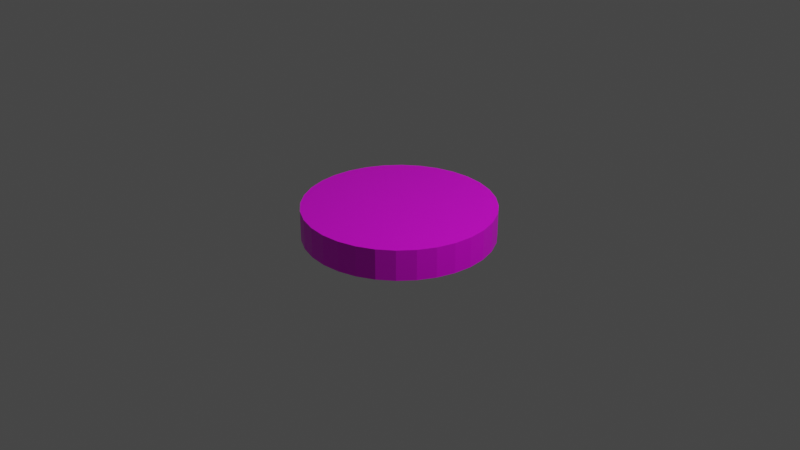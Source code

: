 # Source: forest.blend  (saved by Blender 2.82.7; exported with 4.5.12 LTS)
import bpy
from mathutils import Matrix  # noqa: F401  (used for matrix-valued properties, if any)

bpy.ops.wm.read_factory_settings(use_empty=True)
scene = bpy.context.scene
scene.name = 'Scene'

# ---- collections
col_collection = bpy.data.collections.new('Collection'); scene.collection.children.link(col_collection)

# ---- images (referenced by path relative to the original .blend; pixels are not part of the script)
import os
ASSET_DIR = os.environ.get("B2B_ASSET_DIR", "")  # directory of the original .blend (textures are referenced by path, not embedded)
HERE = os.path.dirname(os.path.abspath(__file__))  # packed textures are extracted next to this script under _unpacked/

def load_image(name, relpath, width, height, colorspace="sRGB"):
    """Load a texture the original file referenced (path relative to the .blend, or extracted next to this script)."""
    p = next((c for c in (os.path.join(HERE, relpath), os.path.join(ASSET_DIR, relpath)) if relpath and os.path.exists(c)), "")
    if p:
        img = bpy.data.images.load(p, check_existing=True)
        img.name = name
    else:  # same state as the original file: an image datablock whose file is absent (Cycles renders it pink)
        img = bpy.data.images.new(name, width, height)
        img.source = "FILE"
        img.filepath = "//" + (relpath or name)
    img.colorspace_settings.name = colorspace
    return img
img_counter = load_image('Counter', 'Counter.png', 1024, 1024, 'sRGB')

# ---- materials (node trees are filled in below, after node groups)
mat_material = bpy.data.materials.new('Material')
mat_material.alpha_threshold = 0.0
mat_material.use_transparent_shadow = False
mat_material.line_color = (0.0, 0.0, 0.0, 1.0)

# ---- material node trees
mat_material.use_nodes = True; mat_material.node_tree.nodes.clear()
_N = mat_material.node_tree.nodes; _L = mat_material.node_tree.links
n0 = _N.new('ShaderNodeOutputMaterial'); n0.name = 'Material Output'; n0.location = (300, 300)
n1 = _N.new('ShaderNodeBsdfPrincipled'); n1.name = 'Principled BSDF'; n1.location = (10, 300)
n1.distribution = 'GGX'
n1.subsurface_method = 'BURLEY'
n1.inputs[2].default_value = 0.4
n1.inputs[3].default_value = 1.45
n1.inputs[27].default_value = (0.0, 0.0, 0.0, 1.0)
n1.inputs[28].default_value = 1.0
n2 = _N.new('ShaderNodeTexImage'); n2.name = 'Image Texture'; n2.location = (-280, 280)
n2.image = img_counter
_L.new(n1.outputs[0], n0.inputs[0])
_L.new(n2.outputs[0], n1.inputs[0])
n0.is_active_output = True

# ---- world
world_world = bpy.data.worlds.new('World'); scene.world = world_world
world_world.use_nodes = True; world_world.node_tree.nodes.clear()
_N = world_world.node_tree.nodes; _L = world_world.node_tree.links
n0 = _N.new('ShaderNodeOutputWorld'); n0.name = 'World Output'; n0.location = (300, 300)
n1 = _N.new('ShaderNodeBackground'); n1.name = 'Background'; n1.location = (10, 300)
n1.inputs[0].default_value = (0.05088, 0.05088, 0.05088, 1.0)
_L.new(n1.outputs[0], n0.inputs[0])
n0.is_active_output = True
world_world.color = (0.05088, 0.05088, 0.05088)
world_world.use_sun_shadow = False
world_world.sun_shadow_jitter_overblur = 0.0

# ---- cameras
cam_camera = bpy.data.cameras.new('Camera')
cam_camera.clip_end = 100.0
cam_camera.ortho_scale = 7.314

# ---- lights
light_light = bpy.data.lights.new('Light', 'POINT')
light_light.transmission_factor = 0.0
light_light.energy = 1000.0
light_light.shadow_soft_size = 0.1
light_light.shadow_maximum_resolution = 0.006
light_light.use_absolute_resolution = True

# ---- meshes
me_cylinder = bpy.data.meshes.new('Cylinder')
me_cylinder.from_pydata([(0.0, 1.0, -1.0), (0.0, 1.0, 1.0), (0.1951, 0.9808, -1.0), (0.1951, 0.9808, 1.0), (0.3827, 0.9239, -1.0), (0.3827, 0.9239, 1.0), (0.5556, 0.8315, -1.0), (0.5556, 0.8315, 1.0), (0.7071, 0.7071, -1.0), (0.7071, 0.7071, 1.0), (0.8315, 0.5556, -1.0), (0.8315, 0.5556, 1.0), (0.9239, 0.3827, -1.0), (0.9239, 0.3827, 1.0), (0.9808, 0.1951, -1.0), (0.9808, 0.1951, 1.0), (1.0, 7.55e-08, -1.0), (1.0, 7.55e-08, 1.0), (0.9808, -0.1951, -1.0), (0.9808, -0.1951, 1.0), (0.9239, -0.3827, -1.0), (0.9239, -0.3827, 1.0), (0.8315, -0.5556, -1.0), (0.8315, -0.5556, 1.0), (0.7071, -0.7071, -1.0), (0.7071, -0.7071, 1.0), (0.5556, -0.8315, -1.0), (0.5556, -0.8315, 1.0), (0.3827, -0.9239, -1.0), (0.3827, -0.9239, 1.0), (0.1951, -0.9808, -1.0), (0.1951, -0.9808, 1.0), (-3.258e-07, -1.0, -1.0), (-3.258e-07, -1.0, 1.0), (-0.1951, -0.9808, -1.0), (-0.1951, -0.9808, 1.0), (-0.3827, -0.9239, -1.0), (-0.3827, -0.9239, 1.0), (-0.5556, -0.8315, -1.0), (-0.5556, -0.8315, 1.0), (-0.7071, -0.7071, -1.0), (-0.7071, -0.7071, 1.0), (-0.8315, -0.5556, -1.0), (-0.8315, -0.5556, 1.0), (-0.9239, -0.3827, -1.0), (-0.9239, -0.3827, 1.0), (-0.9808, -0.1951, -1.0), (-0.9808, -0.1951, 1.0), (-1.0, 9.656e-07, -1.0), (-1.0, 9.656e-07, 1.0), (-0.9808, 0.1951, -1.0), (-0.9808, 0.1951, 1.0), (-0.9239, 0.3827, -1.0), (-0.9239, 0.3827, 1.0), (-0.8315, 0.5556, -1.0), (-0.8315, 0.5556, 1.0), (-0.7071, 0.7071, -1.0), (-0.7071, 0.7071, 1.0), (-0.5556, 0.8315, -1.0), (-0.5556, 0.8315, 1.0), (-0.3827, 0.9239, -1.0), (-0.3827, 0.9239, 1.0), (-0.1951, 0.9808, -1.0), (-0.1951, 0.9808, 1.0)], [], [(0, 1, 3, 2), (2, 3, 5, 4), (4, 5, 7, 6), (6, 7, 9, 8), (8, 9, 11, 10), (10, 11, 13, 12), (12, 13, 15, 14), (14, 15, 17, 16), (16, 17, 19, 18), (18, 19, 21, 20), (20, 21, 23, 22), (22, 23, 25, 24), (24, 25, 27, 26), (26, 27, 29, 28), (28, 29, 31, 30), (30, 31, 33, 32), (32, 33, 35, 34), (34, 35, 37, 36), (36, 37, 39, 38), (38, 39, 41, 40), (40, 41, 43, 42), (42, 43, 45, 44), (44, 45, 47, 46), (46, 47, 49, 48), (48, 49, 51, 50), (50, 51, 53, 52), (52, 53, 55, 54), (54, 55, 57, 56), (56, 57, 59, 58), (58, 59, 61, 60), (3, 1, 63, 61, 59, 57, 55, 53, 51, 49, 47, 45, 43, 41, 39, 37, 35, 33, 31, 29, 27, 25, 23, 21, 19, 17, 15, 13, 11, 9, 7, 5), (60, 61, 63, 62), (62, 63, 1, 0), (0, 2, 4, 6, 8, 10, 12, 14, 16, 18, 20, 22, 24, 26, 28, 30, 32, 34, 36, 38, 40, 42, 44, 46, 48, 50, 52, 54, 56, 58, 60, 62)])
_uv = me_cylinder.uv_layers.new(name='UVMap')
_uv.uv.foreach_set('vector', [1.0, 0.5, 1.0, 1.0, 0.9688, 1.0, 0.9688, 0.5, 0.9688, 0.5, 0.9688, 1.0, 0.9375, 1.0, 0.9375, 0.5, 0.9375, 0.5, 0.9375, 1.0, 0.9062, 1.0, 0.9062, 0.5, 0.9062, 0.5, 0.9062, 1.0, 0.875, 1.0, 0.875, 0.5, 0.875, 0.5, 0.875, 1.0, 0.8438, 1.0, 0.8438, 0.5, 0.8438, 0.5, 0.8438, 1.0, 0.8125, 1.0, 0.8125, 0.5, 0.8125, 0.5, 0.8125, 1.0, 0.7812, 1.0, 0.7812, 0.5, 0.7812, 0.5, 0.7812, 1.0, 0.75, 1.0, 0.75, 0.5, 0.75, 0.5, 0.75, 1.0, 0.7188, 1.0, 0.7188, 0.5, 0.7188, 0.5, 0.7188, 1.0, 0.6875, 1.0, 0.6875, 0.5, 0.6875, 0.5, 0.6875, 1.0, 0.6562, 1.0, 0.6562, 0.5, 0.6562, 0.5, 0.6562, 1.0, 0.625, 1.0, 0.625, 0.5, 0.625, 0.5, 0.625, 1.0, 0.5938, 1.0, 0.5938, 0.5, 0.5938, 0.5, 0.5938, 1.0, 0.5625, 1.0, 0.5625, 0.5, 0.5625, 0.5, 0.5625, 1.0, 0.5312, 1.0, 0.5312, 0.5, 0.5312, 0.5, 0.5312, 1.0, 0.5, 1.0, 0.5, 0.5, 0.5, 0.5, 0.5, 1.0, 0.4688, 1.0, 0.4688, 0.5, 0.4688, 0.5, 0.4688, 1.0, 0.4375, 1.0, 0.4375, 0.5, 0.4375, 0.5, 0.4375, 1.0, 0.4062, 1.0, 0.4062, 0.5, 0.4062, 0.5, 0.4062, 1.0, 0.375, 1.0, 0.375, 0.5, 0.375, 0.5, 0.375, 1.0, 0.3438, 1.0, 0.3438, 0.5, 0.3438, 0.5, 0.3438, 1.0, 0.3125, 1.0, 0.3125, 0.5, 0.3125, 0.5, 0.3125, 1.0, 0.2812, 1.0, 0.2812, 0.5, 0.2812, 0.5, 0.2812, 1.0, 0.25, 1.0, 0.25, 0.5, 0.25, 0.5, 0.25, 1.0, 0.2188, 1.0, 0.2188, 0.5, 0.2188, 0.5, 0.2188, 1.0, 0.1875, 1.0, 0.1875, 0.5, 0.1875, 0.5, 0.1875, 1.0, 0.1562, 1.0, 0.1562, 0.5, 0.1562, 0.5, 0.1562, 1.0, 0.125, 1.0, 0.125, 0.5, 0.125, 0.5, 0.125, 1.0, 0.09375, 1.0, 0.09375, 0.5, 0.09375, 0.5, 0.09375, 1.0, 0.0625, 1.0, 0.0625, 0.5, 0.2968, 0.4854, 0.25, 0.49, 0.2032, 0.4854, 0.1582, 0.4717, 0.1167, 0.4496, 0.08029, 0.4197, 0.05045, 0.3833, 0.02827, 0.3418, 0.01461, 0.2968, 0.01, 0.25, 0.01461, 0.2032, 0.02827, 0.1582, 0.05045, 0.1167, 0.08029, 0.08029, 0.1167, 0.05045, 0.1582, 0.02827, 0.2032, 0.01461, 0.25, 0.01, 0.2968, 0.01461, 0.3418, 0.02827, 0.3833, 0.05045, 0.4197, 0.08029, 0.4496, 0.1167, 0.4717, 0.1582, 0.4854, 0.2032, 0.49, 0.25, 0.4854, 0.2968, 0.4717, 0.3418, 0.4496, 0.3833, 0.4197, 0.4197, 0.3833, 0.4496, 0.3418, 0.4717, 0.0625, 0.5, 0.0625, 1.0, 0.03125, 1.0, 0.03125, 0.5, 0.03125, 0.5, 0.03125, 1.0, 0.0, 1.0, 0.0, 0.5, 0.75, 0.49, 0.7968, 0.4854, 0.8418, 0.4717, 0.8833, 0.4496, 0.9197, 0.4197, 0.9496, 0.3833, 0.9717, 0.3418, 0.9854, 0.2968, 0.99, 0.25, 0.9854, 0.2032, 0.9717, 0.1582, 0.9496, 0.1167, 0.9197, 0.08029, 0.8833, 0.05045, 0.8418, 0.02827, 0.7968, 0.01461, 0.75, 0.01, 0.7032, 0.01461, 0.6582, 0.02827, 0.6167, 0.05045, 0.5803, 0.08029, 0.5504, 0.1167, 0.5283, 0.1582, 0.5146, 0.2032, 0.51, 0.25, 0.5146, 0.2968, 0.5283, 0.3418, 0.5504, 0.3833, 0.5803, 0.4197, 0.6167, 0.4496, 0.6582, 0.4717, 0.7032, 0.4854])
me_cylinder.materials.append(mat_material)
me_cylinder.use_remesh_fix_poles = True
me_cylinder.use_remesh_preserve_attributes = False
me_cylinder.use_mirror_vertex_groups = False
me_cylinder.update()

# ---- objects
ob_light = bpy.data.objects.new('Light', light_light)
ob_camera = bpy.data.objects.new('Camera', cam_camera)
ob_cylinder = bpy.data.objects.new('Cylinder', me_cylinder)

# ---- transforms, parenting, visibility, modifiers, constraints
ob_light.location = (4.076, 1.005, 5.904)
ob_light.rotation_euler = (0.6503, 0.05522, 1.866)
ob_light.lock_rotations_4d = False
ob_light.empty_display_type = 'ARROWS'
ob_light.color = (0.0, 0.0, 0.0, 0.0)
ob_light.lineart.crease_threshold = 0.0
ob_camera.location = (7.359, -6.926, 4.958)
ob_camera.rotation_euler = (1.109, 0.0, 0.8149)
ob_camera.lock_rotations_4d = False
ob_camera.empty_display_type = 'ARROWS'
ob_camera.color = (0.0, 0.0, 0.0, 0.0)
ob_camera.display_type = 'WIRE'
ob_camera.lineart.crease_threshold = 0.0
ob_cylinder.location = (0.0, 0.0, 0.0)
ob_cylinder.scale = (1.0, 1.0, 0.1613)
ob_cylinder.lineart.crease_threshold = 0.0

# ---- collection membership
col_collection.objects.link(ob_light)
col_collection.objects.link(ob_camera)
col_collection.objects.link(ob_cylinder)

# ---- scene / render settings (as saved in the file)
scene.camera = ob_camera
scene.frame_start = 1; scene.frame_end = 250; scene.frame_set(1)
scene.render.engine = 'BLENDER_EEVEE_NEXT'
scene.cycles.use_denoising = False
scene.cycles.samples = 128
scene.cycles.sampling_pattern = 'TABULATED_SOBOL'
scene.cycles.use_adaptive_sampling = False
scene.cycles.use_light_tree = False
scene.view_settings.view_transform = 'Filmic'
bpy.context.view_layer.update()
